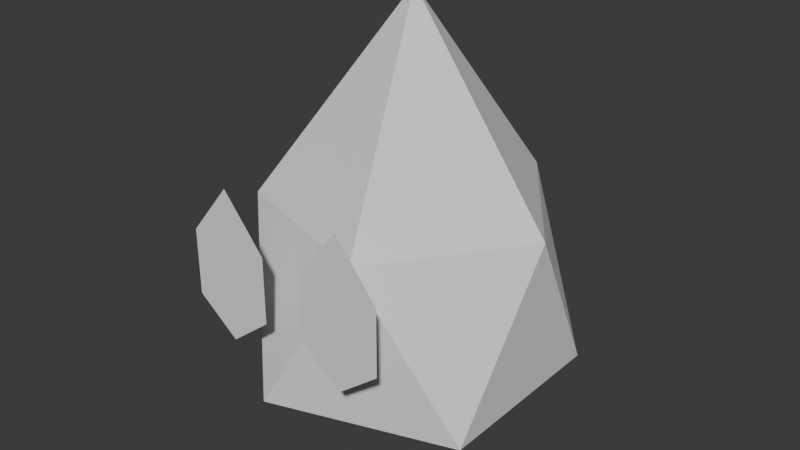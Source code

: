 # Source: fire_sprite.blend  (saved by Blender 4.2.66; exported with 4.5.12 LTS)
import bpy
from mathutils import Matrix  # noqa: F401  (used for matrix-valued properties, if any)

bpy.ops.wm.read_factory_settings(use_empty=True)
scene = bpy.context.scene
scene.name = 'Scene'

# ---- collections
col_collection = bpy.data.collections.new('Collection'); scene.collection.children.link(col_collection)

# ---- materials (node trees are filled in below, after node groups)
mat_materials_spell_fire_sprite = bpy.data.materials.new('materials/spell/fire_sprite')
mat_materials_basic_vertex_color = bpy.data.materials.new('materials/basic/vertex_color')

# ---- material node trees

# ---- world
world_world = bpy.data.worlds.new('World'); scene.world = world_world
world_world.use_nodes = True; world_world.node_tree.nodes.clear()
_N = world_world.node_tree.nodes; _L = world_world.node_tree.links
n0 = _N.new('ShaderNodeOutputWorld'); n0.name = 'World Output'; n0.location = (300, 300)
n1 = _N.new('ShaderNodeBackground'); n1.name = 'Background'; n1.location = (10, 300)
n1.inputs[0].default_value = (0.05088, 0.05088, 0.05088, 1.0)
_L.new(n1.outputs[0], n0.inputs[0])
n0.is_active_output = True
world_world.color = (0.05088, 0.05088, 0.05088)
world_world.sun_shadow_jitter_overblur = 0.0

# ---- meshes
me_icosphere = bpy.data.meshes.new('Icosphere')
me_icosphere.from_pydata([(0.0, 0.0, 0.05), (0.2033, -0.1477, 0.1882), (-0.07765, -0.239, 0.1882), (-0.2513, -3.689e-10, 0.1882), (-0.07765, 0.239, 0.1882), (0.2033, 0.1477, 0.1882), (0.0691, -0.2127, 0.4482), (-0.1809, -0.1314, 0.4482), (-0.1809, 0.1314, 0.4482), (0.0691, 0.2127, 0.4482), (0.2236, 0.0, 0.4482), (0.0, 0.0, 0.7547), (-0.09766, -0.2643, 0.2974), (-0.1613, -0.2643, 0.3474), (-0.1613, -0.2643, 0.4474), (-0.09766, -0.2643, 0.5258), (-0.03399, -0.2643, 0.4474), (-0.03399, -0.2643, 0.3474), (0.09524, -0.2643, 0.2974), (0.03157, -0.2643, 0.3474), (0.03157, -0.2643, 0.4474), (0.09524, -0.2643, 0.5258), (0.1589, -0.2643, 0.4474), (0.1589, -0.2643, 0.3474)], [], [(0, 1, 2), (1, 0, 5), (0, 2, 3), (0, 3, 4), (0, 4, 5), (1, 5, 10), (2, 1, 6), (3, 2, 7), (4, 3, 8), (5, 4, 9), (1, 10, 6), (2, 6, 7), (3, 7, 8), (4, 8, 9), (5, 9, 10), (6, 10, 11), (7, 6, 11), (8, 7, 11), (9, 8, 11), (10, 9, 11), (13, 12, 17, 16, 15, 14), (19, 18, 23, 22, 21, 20)])
me_icosphere.polygons.foreach_set('material_index', [0, 0, 0, 0, 0, 0, 0, 0, 0, 0, 0, 0, 0, 0, 0, 0, 0, 0, 0, 0, 1, 1])
_uv = me_icosphere.uv_layers.new(name='UVMap')
_uv.uv.foreach_set('vector', [0.1818, 0.0, 0.2727, 0.1575, 0.09091, 0.1575, 0.2727, 0.1575, 0.3636, 0.0, 0.4545, 0.1575, 0.9091, 0.0, 1.0, 0.1575, 0.8182, 0.1575, 0.7273, 0.0, 0.8182, 0.1575, 0.6364, 0.1575, 0.5455, 0.0, 0.6364, 0.1575, 0.4545, 0.1575, 0.2727, 0.1575, 0.4545, 0.1575, 0.3636, 0.3149, 0.09091, 0.1575, 0.2727, 0.1575, 0.1818, 0.3149, 0.8182, 0.1575, 1.0, 0.1575, 0.9091, 0.3149, 0.6364, 0.1575, 0.8182, 0.1575, 0.7273, 0.3149, 0.4545, 0.1575, 0.6364, 0.1575, 0.5455, 0.3149, 0.2727, 0.1575, 0.3636, 0.3149, 0.1818, 0.3149, 0.09091, 0.1575, 0.1818, 0.3149, 0.0, 0.3149, 0.8182, 0.1575, 0.9091, 0.3149, 0.7273, 0.3149, 0.6364, 0.1575, 0.7273, 0.3149, 0.5455, 0.3149, 0.4545, 0.1575, 0.5455, 0.3149, 0.3636, 0.3149, 0.1818, 0.3149, 0.3636, 0.3149, 0.2727, 0.4724, 0.0, 0.3149, 0.1818, 0.3149, 0.09091, 0.4724, 0.7273, 0.3149, 0.9091, 0.3149, 0.8182, 0.4724, 0.5455, 0.3149, 0.7273, 0.3149, 0.6364, 0.4724, 0.3636, 0.3149, 0.5455, 0.3149, 0.4545, 0.4724, 0.01854, 0.4288, 0.2067, 0.1904, 0.3887, 0.4288, 0.4011, 0.8187, 0.2191, 0.9041, 0.03095, 0.8187, 0.5793, 0.4288, 0.7675, 0.1904, 0.9495, 0.4288, 0.9619, 0.8187, 0.7799, 0.9041, 0.5917, 0.8187])
_ca = me_icosphere.color_attributes.new('Color', 'FLOAT_COLOR', 'POINT')
_ca.data.foreach_set('color', [1.0, 1.0, 1.0, 1.0, 1.0, 1.0, 1.0, 1.0, 0.998, 0.998, 0.998, 1.0, 1.0, 1.0, 1.0, 1.0, 1.0, 1.0, 1.0, 1.0, 1.0, 1.0, 1.0, 1.0, 0.9998, 0.9998, 0.9998, 1.0, 1.0, 1.0, 1.0, 1.0, 1.0, 1.0, 1.0, 1.0, 0.9999, 0.9999, 0.9999, 1.0, 1.0, 1.0, 1.0, 1.0, 1.0, 1.0, 1.0, 1.0, 3.549e-10, 3.549e-10, 3.549e-10, 1.0, 1.845e-05, 1.845e-05, 1.845e-05, 1.0, 1.034e-09, 1.034e-09, 1.034e-09, 1.0, 1.413e-06, 1.413e-06, 1.413e-06, 1.0, 0.0006299, 0.0006299, 0.0006299, 1.0, 0.0001214, 0.0001214, 0.0001214, 1.0, 1.438e-05, 1.438e-05, 1.438e-05, 1.0, 0.01087, 0.01087, 0.01087, 1.0, 2.828e-05, 2.828e-05, 2.828e-05, 1.0, 0.0, 0.0, 0.0, 1.0, 2.267e-08, 2.267e-08, 2.267e-08, 1.0, 3.823e-05, 3.823e-05, 3.823e-05, 1.0])
me_icosphere.materials.append(mat_materials_spell_fire_sprite)
me_icosphere.materials.append(mat_materials_basic_vertex_color)
me_icosphere.use_paint_bone_selection = False
me_icosphere.use_paint_mask_vertex = True
me_icosphere.update()

# ---- objects
ob_icosphere = bpy.data.objects.new('Icosphere', me_icosphere)

# ---- transforms, parenting, visibility, modifiers, constraints
ob_icosphere.location = (0.0, 0.0, 0.0)

# ---- collection membership
col_collection.objects.link(ob_icosphere)

# ---- scene / render settings (as saved in the file)
scene.frame_start = 1; scene.frame_end = 250; scene.frame_set(1)
scene.render.engine = 'BLENDER_EEVEE_NEXT'
bpy.context.view_layer.update()

# ---- added for rendering (the .blend has no active camera and no usable light): camera, sun
cam_auto = bpy.data.cameras.new('AutoCamera')
cam_auto.lens = 50.0
cam_auto.sensor_width = 36.0
cam_auto.clip_end = 1000.0
ob_auto_camera = bpy.data.objects.new('AutoCamera', cam_auto)
scene.collection.objects.link(ob_auto_camera)
ob_auto_camera.location = (0.899953, -1.10922, 1.13338)
ob_auto_camera.rotation_euler = (1.09748, -7.21219e-08, 0.694738)
scene.camera = ob_auto_camera
light_auto_sun = bpy.data.lights.new('AutoSun', 'SUN')
light_auto_sun.energy = 3.0
light_auto_sun.angle = 0.0523599
ob_auto_sun = bpy.data.objects.new('AutoSun', light_auto_sun)
scene.collection.objects.link(ob_auto_sun)
ob_auto_sun.rotation_euler = (0.872665, 0.174533, 0.523599)
bpy.context.view_layer.update()
